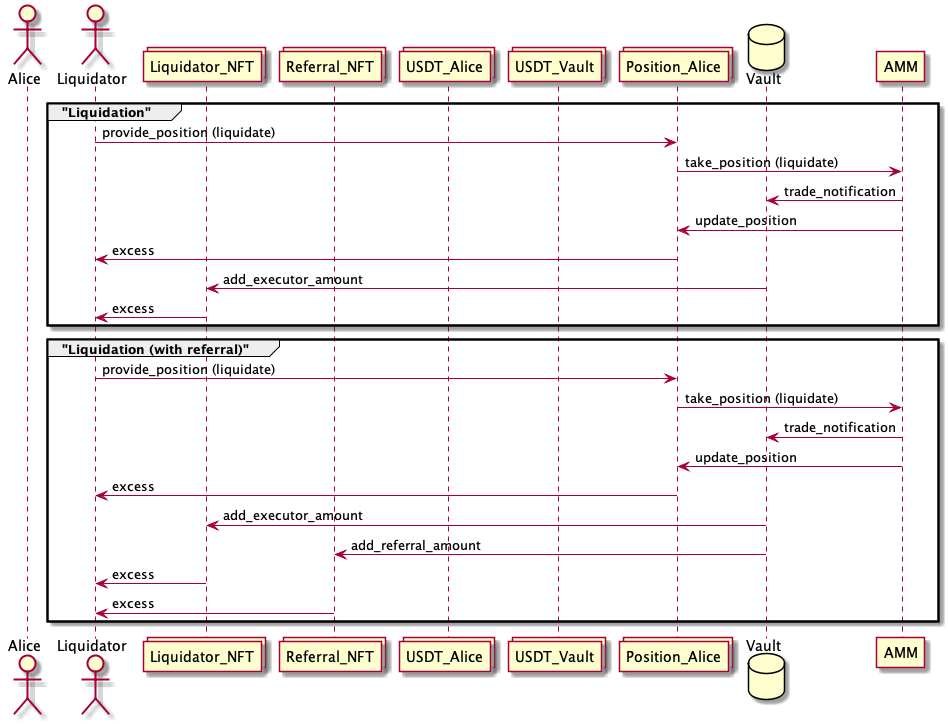

The diagram above was rendered by PlantUML. Its source (embedded in the PNG):
@startuml Liquidator flow

actor Alice

actor Liquidator

collections Liquidator_NFT
collections Referral_NFT

collections USDT_Alice
collections USDT_Vault

collections Position_Alice

database    Vault

participant AMM

group "Liquidation"

Liquidator -> Position_Alice : provide_position (liquidate)
Position_Alice -> AMM : take_position (liquidate)
AMM -> Vault : trade_notification
AMM -> Position_Alice : update_position
Position_Alice -> Liquidator : excess
Vault -> Liquidator_NFT : add_executor_amount
Liquidator_NFT -> Liquidator : excess

end

group "Liquidation (with referral)"

Liquidator -> Position_Alice : provide_position (liquidate)
Position_Alice -> AMM : take_position (liquidate)
AMM -> Vault : trade_notification
AMM -> Position_Alice : update_position
Position_Alice -> Liquidator : excess
Vault -> Liquidator_NFT : add_executor_amount
Vault -> Referral_NFT : add_referral_amount
Liquidator_NFT -> Liquidator : excess
Referral_NFT -> Liquidator : excess

end

@enduml